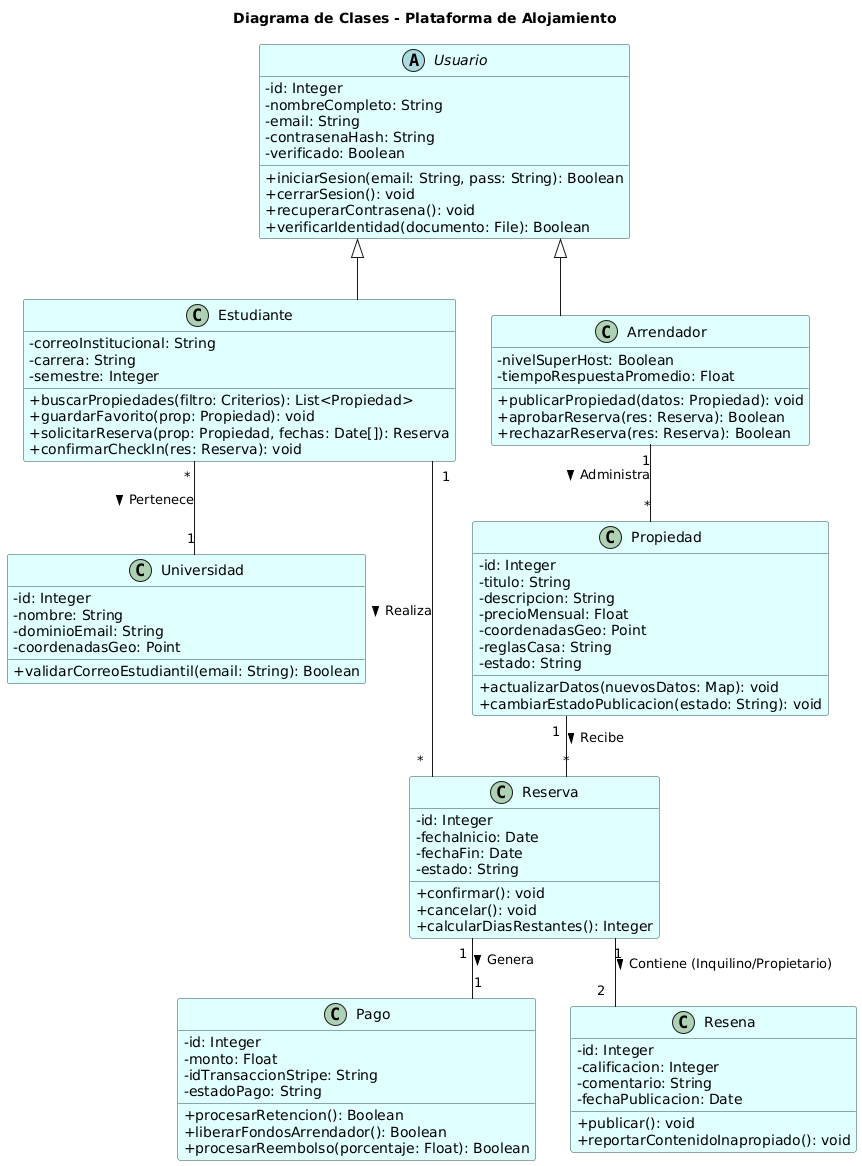

The diagram above was rendered by PlantUML. Its source (embedded in the PNG):
@startuml
skinparam classAttributeIconSize 0
skinparam linetype ortho
skinparam classBackgroundColor LightCyan
skinparam classBorderColor DarkSlateGray

title Diagrama de Clases - Plataforma de Alojamiento

abstract class Usuario {
  - id: Integer
  - nombreCompleto: String
  - email: String
  - contrasenaHash: String
  - verificado: Boolean
  + iniciarSesion(email: String, pass: String): Boolean
  + cerrarSesion(): void
  + recuperarContrasena(): void
  + verificarIdentidad(documento: File): Boolean
}

class Estudiante {
  - correoInstitucional: String
  - carrera: String
  - semestre: Integer
  + buscarPropiedades(filtro: Criterios): List<Propiedad>
  + guardarFavorito(prop: Propiedad): void
  + solicitarReserva(prop: Propiedad, fechas: Date[]): Reserva
  + confirmarCheckIn(res: Reserva): void
}

class Arrendador {
  - nivelSuperHost: Boolean
  - tiempoRespuestaPromedio: Float
  + publicarPropiedad(datos: Propiedad): void
  + aprobarReserva(res: Reserva): Boolean
  + rechazarReserva(res: Reserva): Boolean
}

class Universidad {
  - id: Integer
  - nombre: String
  - dominioEmail: String
  - coordenadasGeo: Point
  + validarCorreoEstudiantil(email: String): Boolean
}

class Propiedad {
  - id: Integer
  - titulo: String
  - descripcion: String
  - precioMensual: Float
  - coordenadasGeo: Point
  - reglasCasa: String
  - estado: String
  + actualizarDatos(nuevosDatos: Map): void
  + cambiarEstadoPublicacion(estado: String): void
}

class Reserva {
  - id: Integer
  - fechaInicio: Date
  - fechaFin: Date
  - estado: String
  + confirmar(): void
  + cancelar(): void
  + calcularDiasRestantes(): Integer
}

class Pago {
  - id: Integer
  - monto: Float
  - idTransaccionStripe: String
  - estadoPago: String
  + procesarRetencion(): Boolean
  + liberarFondosArrendador(): Boolean
  + procesarReembolso(porcentaje: Float): Boolean
}

class Resena {
  - id: Integer
  - calificacion: Integer
  - comentario: String
  - fechaPublicacion: Date
  + publicar(): void
  + reportarContenidoInapropiado(): void
}

' Relaciones de Herencia
Usuario <|-- Estudiante
Usuario <|-- Arrendador

' Relaciones de Asociación y Multiplicidad
Estudiante "*" -- "1" Universidad : Pertenece >
Arrendador "1" -- "*" Propiedad : Administra >
Estudiante "1" -- "*" Reserva : Realiza >
Propiedad "1" -- "*" Reserva : Recibe >
Reserva "1" -- "1" Pago : Genera >
Reserva "1" -- "2" Resena : Contiene (Inquilino/Propietario) >
@enduml